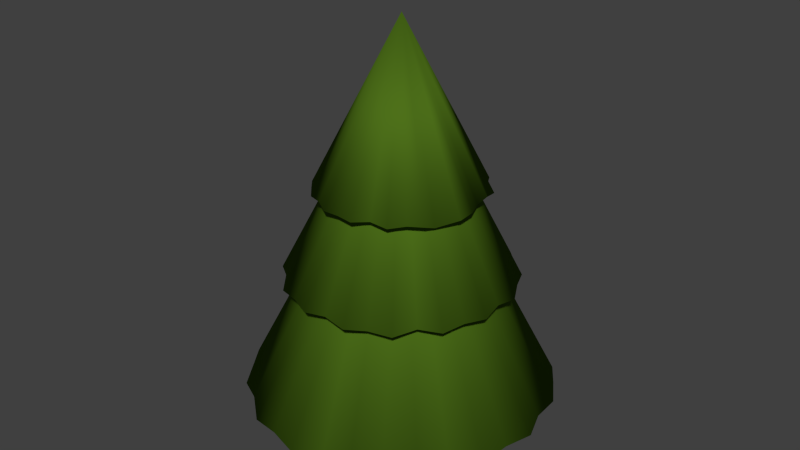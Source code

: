 # Source: MS-Weihnachtsbaum.blend  (saved by Blender 2.76.0; exported with 4.5.12 LTS)
import bpy
from mathutils import Matrix  # noqa: F401  (used for matrix-valued properties, if any)

bpy.ops.wm.read_factory_settings(use_empty=True)
scene = bpy.context.scene
scene.name = 'Scene'

# ---- collections
col_collection_1 = bpy.data.collections.new('Collection 1'); scene.collection.children.link(col_collection_1)

# ---- materials (node trees are filled in below, after node groups)
mat_material_001 = bpy.data.materials.new('Material.001')
mat_material_001.alpha_threshold = 0.0
mat_material_001.roughness = 0.5
mat_material = bpy.data.materials.new('Material')
mat_material.alpha_threshold = 0.0
mat_material.roughness = 0.5

# ---- material node trees
mat_material_001.use_nodes = True; mat_material_001.node_tree.nodes.clear()
_N = mat_material_001.node_tree.nodes; _L = mat_material_001.node_tree.links
n0 = _N.new('ShaderNodeOutputMaterial'); n0.name = 'Material Output'; n0.location = (300, 300)
n1 = _N.new('ShaderNodeBsdfDiffuse'); n1.name = 'Diffuse BSDF'; n1.location = (10, 300)
n1.inputs[0].default_value = (0.1845, 0.08945, 0.03743, 1.0)
_L.new(n1.outputs[0], n0.inputs[0])
n0.is_active_output = True
mat_material.use_nodes = True; mat_material.node_tree.nodes.clear()
_N = mat_material.node_tree.nodes; _L = mat_material.node_tree.links
n0 = _N.new('ShaderNodeOutputMaterial'); n0.name = 'Material Output'; n0.location = (300, 300)
n1 = _N.new('ShaderNodeBsdfDiffuse'); n1.name = 'Diffuse BSDF'; n1.location = (10, 300)
n1.inputs[0].default_value = (0.07602, 0.1626, 0.01061, 1.0)
_L.new(n1.outputs[0], n0.inputs[0])
n0.is_active_output = True

# ---- world
world_world = bpy.data.worlds.new('World'); scene.world = world_world
world_world.color = (0.05088, 0.05088, 0.05088)
world_world.use_sun_shadow = False
world_world.sun_shadow_jitter_overblur = 0.0
world_world.cycles.sampling_method = 'MANUAL'
world_world.cycles.sample_map_resolution = 256

# ---- meshes
me_cylinder_002 = bpy.data.meshes.new('Cylinder.002')
me_cylinder_002.from_pydata([(0.0, 1.0, -1.0), (0.0, 1.0, 1.0), (0.1951, 0.9808, -1.0), (0.1951, 0.9808, 1.0), (0.3827, 0.9239, -1.0), (0.3827, 0.9239, 1.0), (0.5556, 0.8315, -1.0), (0.5556, 0.8315, 1.0), (0.7071, 0.7071, -1.0), (0.7071, 0.7071, 1.0), (0.8315, 0.5556, -1.0), (0.8315, 0.5556, 1.0), (0.9239, 0.3827, -1.0), (0.9239, 0.3827, 1.0), (0.9808, 0.1951, -1.0), (0.9808, 0.1951, 1.0), (1.0, 7.55e-08, -1.0), (1.0, 7.55e-08, 1.0), (0.9808, -0.1951, -1.0), (0.9808, -0.1951, 1.0), (0.9239, -0.3827, -1.0), (0.9239, -0.3827, 1.0), (0.8315, -0.5556, -1.0), (0.8315, -0.5556, 1.0), (0.7071, -0.7071, -1.0), (0.7071, -0.7071, 1.0), (0.5556, -0.8315, -1.0), (0.5556, -0.8315, 1.0), (0.3827, -0.9239, -1.0), (0.3827, -0.9239, 1.0), (0.1951, -0.9808, -1.0), (0.1951, -0.9808, 1.0), (-3.258e-07, -1.0, -1.0), (-3.258e-07, -1.0, 1.0), (-0.1951, -0.9808, -1.0), (-0.1951, -0.9808, 1.0), (-0.3827, -0.9239, -1.0), (-0.3827, -0.9239, 1.0), (-0.5556, -0.8315, -1.0), (-0.5556, -0.8315, 1.0), (-0.7071, -0.7071, -1.0), (-0.7071, -0.7071, 1.0), (-0.8315, -0.5556, -1.0), (-0.8315, -0.5556, 1.0), (-0.9239, -0.3827, -1.0), (-0.9239, -0.3827, 1.0), (-0.9808, -0.1951, -1.0), (-0.9808, -0.1951, 1.0), (-1.0, 9.656e-07, -1.0), (-1.0, 9.656e-07, 1.0), (-0.9808, 0.1951, -1.0), (-0.9808, 0.1951, 1.0), (-0.9239, 0.3827, -1.0), (-0.9239, 0.3827, 1.0), (-0.8315, 0.5556, -1.0), (-0.8315, 0.5556, 1.0), (-0.7071, 0.7071, -1.0), (-0.7071, 0.7071, 1.0), (-0.5556, 0.8315, -1.0), (-0.5556, 0.8315, 1.0), (-0.3827, 0.9239, -1.0), (-0.3827, 0.9239, 1.0), (-0.1951, 0.9808, -1.0), (-0.1951, 0.9808, 1.0)], [], [(0, 1, 3, 2), (2, 3, 5, 4), (4, 5, 7, 6), (6, 7, 9, 8), (8, 9, 11, 10), (10, 11, 13, 12), (12, 13, 15, 14), (14, 15, 17, 16), (16, 17, 19, 18), (18, 19, 21, 20), (20, 21, 23, 22), (22, 23, 25, 24), (24, 25, 27, 26), (26, 27, 29, 28), (28, 29, 31, 30), (30, 31, 33, 32), (32, 33, 35, 34), (34, 35, 37, 36), (36, 37, 39, 38), (38, 39, 41, 40), (40, 41, 43, 42), (42, 43, 45, 44), (44, 45, 47, 46), (46, 47, 49, 48), (48, 49, 51, 50), (50, 51, 53, 52), (52, 53, 55, 54), (54, 55, 57, 56), (56, 57, 59, 58), (58, 59, 61, 60), (3, 1, 63, 61, 59, 57, 55, 53, 51, 49, 47, 45, 43, 41, 39, 37, 35, 33, 31, 29, 27, 25, 23, 21, 19, 17, 15, 13, 11, 9, 7, 5), (62, 63, 1, 0), (60, 61, 63, 62), (0, 2, 4, 6, 8, 10, 12, 14, 16, 18, 20, 22, 24, 26, 28, 30, 32, 34, 36, 38, 40, 42, 44, 46, 48, 50, 52, 54, 56, 58, 60, 62)])
me_cylinder_002.materials.append(mat_material_001)
me_cylinder_002.use_remesh_preserve_volume = False
me_cylinder_002.use_remesh_preserve_attributes = False
me_cylinder_002.use_mirror_vertex_groups = False
me_cylinder_002.update()
me_cone_010 = bpy.data.meshes.new('Cone.010')
me_cone_010.from_pydata([(0.0002051, 1.023, -1.053), (0.2019, 0.989, -0.9986), (0.3584, 0.948, -1.009), (0.5605, 0.8348, -1.003), (0.7433, 0.7287, -1.024), (0.8653, 0.5746, -1.061), (0.9346, 0.4086, -0.9678), (0.986, 0.1857, -1.008), (1.047, 0.01241, -1.03), (0.0, 0.0, 1.0), (0.9518, -0.1939, -1.068), (0.9756, -0.4004, -1.037), (0.7863, -0.5664, -1.051), (0.7414, -0.7383, -1.033), (0.5116, -0.8167, -1.074), (0.3987, -0.9729, -1.037), (0.1958, -0.982, -1.001), (-0.003337, -0.9678, -1.015), (-0.2011, -1.008, -1.02), (-0.3988, -0.9726, -1.037), (-0.6052, -0.7708, -1.09), (-0.7414, -0.7387, -1.033), (-0.8504, -0.5681, -1.016), (-0.9752, -0.3992, -1.036), (-0.9816, -0.1956, -1.001), (-1.047, 0.01132, -1.031), (-1.005, 0.1939, -1.021), (-0.9575, 0.4092, -1.034), (-0.8402, 0.5585, -1.006), (-0.7436, 0.7287, -1.024), (-0.5711, 0.8417, -1.01), (-0.4107, 0.9442, -1.019), (-0.1957, 0.9838, -0.994), (1.218, 0.6093, -2.093), (1.316, 0.3534, -2.082), (1.388, 0.07397, -2.11), (1.347, -0.1728, -2.088), (1.329, -0.4576, -2.116), (1.201, -0.6899, -2.105), (1.072, -0.9093, -2.13), (0.8196, -1.078, -2.095), (0.6469, -1.256, -2.125), (0.0, 0.0, 0.6162), (0.368, -1.328, -2.104), (0.1056, -1.42, -2.133), (-0.1712, -1.35, -2.092), (-0.4439, -1.341, -2.128), (-0.686, -1.197, -2.106), (-0.9341, -1.069, -2.134), (-1.068, -0.8293, -2.086), (-1.278, -0.6394, -2.138), (-1.339, -0.366, -2.111), (-1.415, -0.1057, -2.133), (-1.351, 0.1686, -2.092), (-1.34, 0.4493, -2.128), (-1.199, 0.6839, -2.106), (-1.071, 0.9366, -2.133), (-0.8288, 1.067, -2.085), (-0.6184, 1.271, -2.125), (-0.3728, 1.331, -2.113), (-0.08399, 1.403, -2.13), (0.1671, 1.352, -2.092), (0.431, 1.338, -2.117), (0.6716, 1.198, -2.098), (0.8922, 1.066, -2.11), (1.07, 0.8304, -2.076), (1.812, -0.2906, -3.556), (1.717, -0.6473, -3.542), (1.577, -1.01, -3.58), (1.337, -1.247, -3.55), (1.094, -1.544, -3.588), (0.7721, -1.698, -3.572), (0.4586, -1.837, -3.606), (0.0494, -1.824, -3.56), (-0.2792, -1.882, -3.599), (0.0, 0.0, 0.09249), (-0.6409, -1.742, -3.571), (-0.9998, -1.636, -3.61), (-1.248, -1.343, -3.554), (-1.539, -1.118, -3.604), (-1.691, -0.7704, -3.573), (-1.862, -0.4355, -3.611), (-1.819, -0.06858, -3.546), (-1.9, 0.3045, -3.617), (-1.752, 0.6516, -3.581), (-1.631, 0.9962, -3.611), (-1.346, 1.246, -3.555), (-1.113, 1.544, -3.604), (-0.7749, 1.69, -3.573), (-0.4357, 1.866, -3.61), (-0.0683, 1.819, -3.545), (0.3219, 1.876, -3.6), (0.6378, 1.749, -3.583), (1.011, 1.601, -3.606), (1.245, 1.348, -3.554), (1.523, 1.125, -3.588), (1.676, 0.7828, -3.563), (1.814, 0.4653, -3.579), (1.823, 0.068, -3.533)], [], [(31, 9, 32), (0, 9, 1), (30, 9, 31), (29, 9, 30), (28, 9, 29), (27, 9, 28), (26, 9, 27), (25, 9, 26), (24, 9, 25), (23, 9, 24), (22, 9, 23), (21, 9, 22), (20, 9, 21), (19, 9, 20), (18, 9, 19), (17, 9, 18), (16, 9, 17), (15, 9, 16), (14, 9, 15), (13, 9, 14), (12, 9, 13), (11, 9, 12), (10, 9, 11), (8, 9, 10), (7, 9, 8), (6, 9, 7), (5, 9, 6), (4, 9, 5), (3, 9, 4), (2, 9, 3), (32, 9, 0), (1, 9, 2), (0, 1, 2, 3, 4, 5, 6, 7, 8, 10, 11, 12, 13, 14, 15, 16, 17, 18, 19, 20, 21, 22, 23, 24, 25, 26, 27, 28, 29, 30, 31, 32), (64, 42, 65), (33, 42, 34), (63, 42, 64), (62, 42, 63), (61, 42, 62), (60, 42, 61), (59, 42, 60), (58, 42, 59), (57, 42, 58), (56, 42, 57), (55, 42, 56), (54, 42, 55), (53, 42, 54), (52, 42, 53), (51, 42, 52), (50, 42, 51), (49, 42, 50), (48, 42, 49), (47, 42, 48), (46, 42, 47), (45, 42, 46), (44, 42, 45), (43, 42, 44), (41, 42, 43), (40, 42, 41), (39, 42, 40), (38, 42, 39), (37, 42, 38), (36, 42, 37), (35, 42, 36), (65, 42, 33), (34, 42, 35), (33, 34, 35, 36, 37, 38, 39, 40, 41, 43, 44, 45, 46, 47, 48, 49, 50, 51, 52, 53, 54, 55, 56, 57, 58, 59, 60, 61, 62, 63, 64, 65), (97, 75, 98), (66, 75, 67), (96, 75, 97), (95, 75, 96), (94, 75, 95), (93, 75, 94), (92, 75, 93), (91, 75, 92), (90, 75, 91), (89, 75, 90), (88, 75, 89), (87, 75, 88), (86, 75, 87), (85, 75, 86), (84, 75, 85), (83, 75, 84), (82, 75, 83), (81, 75, 82), (80, 75, 81), (79, 75, 80), (78, 75, 79), (77, 75, 78), (76, 75, 77), (74, 75, 76), (73, 75, 74), (72, 75, 73), (71, 75, 72), (70, 75, 71), (69, 75, 70), (68, 75, 69), (98, 75, 66), (67, 75, 68), (66, 67, 68, 69, 70, 71, 72, 73, 74, 76, 77, 78, 79, 80, 81, 82, 83, 84, 85, 86, 87, 88, 89, 90, 91, 92, 93, 94, 95, 96, 97, 98)])
me_cone_010.polygons.foreach_set('use_smooth', [True] * 99)
me_cone_010.materials.append(mat_material)
me_cone_010.use_remesh_preserve_volume = False
me_cone_010.use_remesh_preserve_attributes = False
me_cone_010.use_mirror_vertex_groups = False
me_cone_010.update()

# ---- objects
ob_cylinder = bpy.data.objects.new('Cylinder', me_cylinder_002)
ob_cone_003 = bpy.data.objects.new('Cone.003', me_cone_010)

# ---- transforms, parenting, visibility, modifiers, constraints
ob_cylinder.location = (0.0, 0.0, 1.0)
ob_cylinder.scale = (0.2656, 0.2656, 1.0)
ob_cylinder.lineart.crease_threshold = 0.0
ob_cone_003.location = (0.0, 0.0, 5.471)
ob_cone_003.rotation_euler = (0.0, -0.0, 1.73)
ob_cone_003.scale = (1.367, 1.367, 1.367)
ob_cone_003.lineart.crease_threshold = 0.0

# ---- collection membership
col_collection_1.objects.link(ob_cylinder)
col_collection_1.objects.link(ob_cone_003)

# ---- scene / render settings (as saved in the file)
scene.frame_start = 1; scene.frame_end = 250; scene.frame_set(1)
scene.render.engine = 'CYCLES'
scene.render.resolution_percentage = 50
scene.render.dither_intensity = 0.0
scene.cycles.use_denoising = False
scene.cycles.samples = 10
scene.cycles.sampling_pattern = 'TABULATED_SOBOL'
scene.cycles.light_sampling_threshold = 0.0
scene.cycles.use_adaptive_sampling = False
scene.cycles.use_light_tree = False
scene.cycles.blur_glossy = 0.0
scene.cycles.pixel_filter_type = 'GAUSSIAN'
scene.cycles.sample_clamp_indirect = 0.0
scene.view_settings.view_transform = 'Standard'
bpy.context.view_layer.update()

# ---- added for rendering (the .blend has no active camera and no usable light): camera, sun
cam_auto = bpy.data.cameras.new('AutoCamera')
cam_auto.lens = 50.0
cam_auto.sensor_width = 36.0
cam_auto.clip_end = 1000.0
ob_auto_camera = bpy.data.objects.new('AutoCamera', cam_auto)
scene.collection.objects.link(ob_auto_camera)
ob_auto_camera.location = (9.95407, -11.9813, 11.3724)
ob_auto_camera.rotation_euler = (1.09748, -7.21219e-08, 0.694738)
scene.camera = ob_auto_camera
light_auto_sun = bpy.data.lights.new('AutoSun', 'SUN')
light_auto_sun.energy = 3.0
light_auto_sun.angle = 0.0523599
ob_auto_sun = bpy.data.objects.new('AutoSun', light_auto_sun)
scene.collection.objects.link(ob_auto_sun)
ob_auto_sun.rotation_euler = (0.872665, 0.174533, 0.523599)
bpy.context.view_layer.update()
